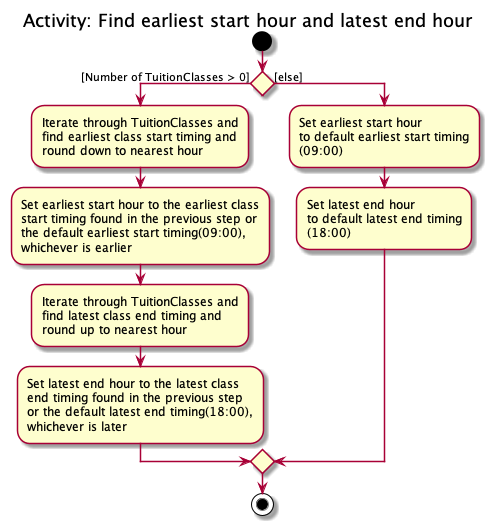

The diagram above was rendered by PlantUML. Its source (embedded in the PNG):
@startuml
title: Activity: Find earliest start hour and latest end hour
start
if () then ([Number of TuitionClasses > 0])
    :Iterate through TuitionClasses and\nfind earliest class start timing and\nround down to nearest hour;
    :Set earliest start hour to the earliest class\nstart timing found in the previous step or\nthe default earliest start timing(09:00),\nwhichever is earlier;
    :Iterate through TuitionClasses and\nfind latest class end timing and\nround up to nearest hour;
    :Set latest end hour to the latest class\nend timing found in the previous step\nor the default latest end timing(18:00),\nwhichever is later;


else ([else])
    :Set earliest start hour\nto default earliest start timing\n(09:00);
    :Set latest end hour\nto default latest end timing\n(18:00);

endif
stop
@enduml